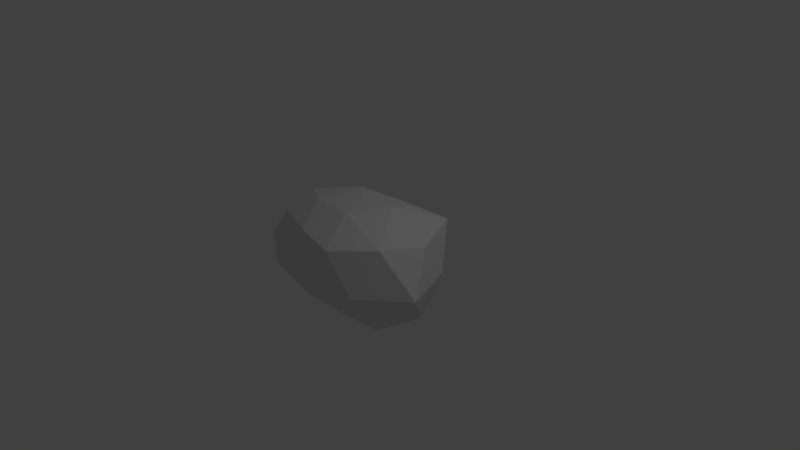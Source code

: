 # Source: stone2.blend  (saved by Blender 2.78.0; exported with 4.5.12 LTS)
import bpy
from mathutils import Matrix  # noqa: F401  (used for matrix-valued properties, if any)

bpy.ops.wm.read_factory_settings(use_empty=True)
scene = bpy.context.scene
scene.name = 'Scene'

# ---- collections
col_collection_1 = bpy.data.collections.new('Collection 1'); scene.collection.children.link(col_collection_1)

# ---- world
world_world = bpy.data.worlds.new('World'); scene.world = world_world
world_world.color = (0.05088, 0.05088, 0.05088)
world_world.use_sun_shadow = False
world_world.sun_shadow_jitter_overblur = 0.0
world_world.cycles.sampling_method = 'MANUAL'

# ---- cameras
cam_camera = bpy.data.cameras.new('Camera')
cam_camera.clip_end = 100.0
cam_camera.lens = 35.0
cam_camera.sensor_width = 32.0
cam_camera.sensor_height = 18.0
cam_camera.ortho_scale = 7.314
cam_camera.dof.focus_distance = 0.0
cam_camera.dof.aperture_fstop = 128.0

# ---- lights
light_lamp = bpy.data.lights.new('Lamp', 'POINT')
light_lamp.transmission_factor = 0.0
light_lamp.cutoff_distance = 30.0
light_lamp.energy = 100.0
light_lamp.shadow_buffer_clip_start = 1.001
light_lamp.shadow_soft_size = 0.1
light_lamp.shadow_maximum_resolution = 0.006
light_lamp.use_absolute_resolution = True

# ---- meshes
me_icosphere = bpy.data.meshes.new('Icosphere')
me_icosphere.from_pydata([(-0.06183, 0.0004471, -0.6113), (0.7937, -0.5827, -0.5268), (-0.2772, -0.781, -0.407), (-1.016, 0.02022, -0.5056), (-0.2375, 0.6014, -0.2798), (0.733, 0.495, -0.4103), (0.3365, -0.9714, 0.5301), (-0.9487, -0.5688, 0.4901), (-0.8749, 0.5623, 0.4673), (0.2484, 0.748, 0.3469), (1.031, -0.01961, 0.5007), (-0.05669, -0.02763, 0.79), (-0.137, -0.3642, -0.6031), (0.3548, -0.2396, -0.702), (0.2362, -0.6995, -0.4662), (0.9399, 0.004523, -0.5454), (0.3256, 0.1695, -0.5871), (-0.4202, -0.02064, -0.5275), (-0.7125, -0.5172, -0.5261), (-0.136, 0.2778, -0.5391), (-0.675, 0.4679, -0.491), (0.2604, 0.6223, -0.3647), (1.264, -0.3958, -0.006593), (1.004, 0.3098, 0.004288), (0.05004, -1.004, -0.01049), (0.6816, -0.8963, -0.004136), (-1.46, -0.4463, -0.04467), (-0.6961, -0.946, -0.04698), (-0.5598, 0.689, 0.02453), (-1.243, 0.4608, -0.04235), (0.5302, 0.7628, 0.002792), (0.01823, 0.7422, 0.02959), (0.8828, -0.6157, 0.6046), (-0.2236, -0.8618, 0.5615), (-1.165, 0.02203, 0.5504), (-0.2907, 0.7242, 0.4096), (0.7969, 0.602, 0.586), (0.1185, -0.4752, 0.7934), (0.4092, 0.03118, 0.8061), (-0.506, -0.3947, 0.7469), (-0.4266, 0.2434, 0.7423), (0.1547, 0.421, 0.6753)], [], [(0, 13, 12), (1, 13, 15), (0, 12, 17), (0, 17, 19), (0, 19, 16), (1, 15, 22), (2, 14, 24), (3, 18, 26), (4, 20, 28), (5, 21, 30), (1, 22, 25), (2, 24, 27), (3, 26, 29), (4, 28, 31), (5, 30, 23), (6, 32, 37), (7, 33, 39), (8, 34, 40), (9, 35, 41), (10, 36, 38), (38, 41, 11), (38, 36, 41), (36, 9, 41), (41, 40, 11), (41, 35, 40), (35, 8, 40), (40, 39, 11), (40, 34, 39), (34, 7, 39), (39, 37, 11), (39, 33, 37), (33, 6, 37), (37, 38, 11), (37, 32, 38), (32, 10, 38), (23, 36, 10), (23, 30, 36), (30, 9, 36), (31, 35, 9), (31, 28, 35), (28, 8, 35), (29, 34, 8), (29, 26, 34), (26, 7, 34), (27, 33, 7), (27, 24, 33), (24, 6, 33), (25, 32, 6), (25, 22, 32), (22, 10, 32), (30, 31, 9), (30, 21, 31), (21, 4, 31), (28, 29, 8), (28, 20, 29), (20, 3, 29), (26, 27, 7), (26, 18, 27), (18, 2, 27), (24, 25, 6), (24, 14, 25), (14, 1, 25), (22, 23, 10), (22, 15, 23), (15, 5, 23), (16, 21, 5), (16, 19, 21), (19, 4, 21), (19, 20, 4), (19, 17, 20), (17, 3, 20), (17, 18, 3), (17, 12, 18), (12, 2, 18), (15, 16, 5), (15, 13, 16), (13, 0, 16), (12, 14, 2), (12, 13, 14), (13, 1, 14)])
me_icosphere.use_remesh_preserve_volume = False
me_icosphere.use_remesh_preserve_attributes = False
me_icosphere.use_mirror_vertex_groups = False
me_icosphere.update()

# ---- objects
ob_icosphere = bpy.data.objects.new('Icosphere', me_icosphere)
ob_lamp = bpy.data.objects.new('Lamp', light_lamp)
ob_camera = bpy.data.objects.new('Camera', cam_camera)

# ---- transforms, parenting, visibility, modifiers, constraints
ob_icosphere.location = (0.0, 0.0, 0.0)
ob_icosphere.lineart.crease_threshold = 0.0
ob_lamp.location = (4.076, 1.005, 5.904)
ob_lamp.rotation_euler = (0.6503, 0.05522, 1.866)
ob_lamp.lock_rotations_4d = False
ob_lamp.empty_display_type = 'ARROWS'
ob_lamp.color = (0.0, 0.0, 0.0, 0.0)
ob_lamp.lineart.crease_threshold = 0.0
ob_camera.location = (7.481, -6.508, 5.344)
ob_camera.rotation_euler = (1.109, 0.0, 0.8149)
ob_camera.lock_rotations_4d = False
ob_camera.empty_display_type = 'ARROWS'
ob_camera.color = (0.0, 0.0, 0.0, 0.0)
ob_camera.display_type = 'WIRE'
ob_camera.lineart.crease_threshold = 0.0

# ---- collection membership
col_collection_1.objects.link(ob_icosphere)
col_collection_1.objects.link(ob_lamp)
col_collection_1.objects.link(ob_camera)

# ---- scene / render settings (as saved in the file)
scene.camera = ob_camera
scene.frame_start = 1; scene.frame_end = 250; scene.frame_set(98)
scene.render.engine = 'BLENDER_EEVEE_NEXT'
scene.render.resolution_percentage = 50
scene.render.dither_intensity = 0.0
scene.cycles.use_denoising = False
scene.cycles.samples = 128
scene.cycles.sampling_pattern = 'TABULATED_SOBOL'
scene.cycles.light_sampling_threshold = 0.0
scene.cycles.use_adaptive_sampling = False
scene.cycles.use_light_tree = False
scene.cycles.blur_glossy = 0.0
scene.cycles.sample_clamp_indirect = 0.0
scene.view_settings.view_transform = 'Standard'
bpy.context.view_layer.update()
